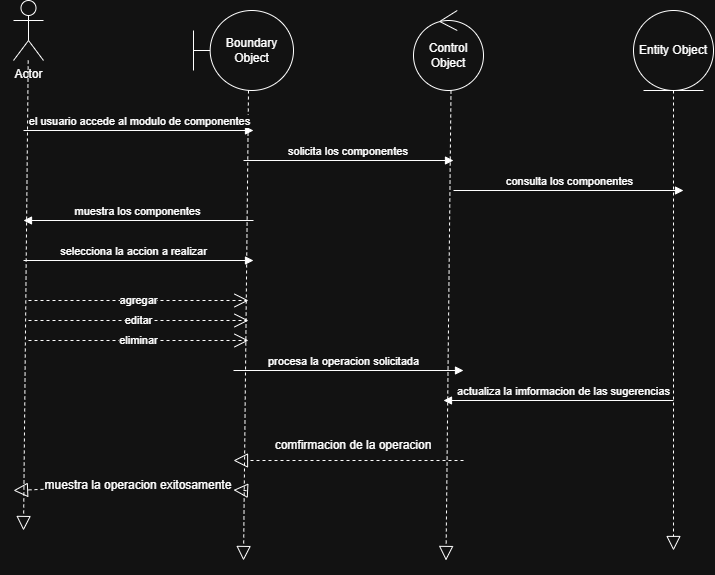

The diagram above was exported from draw.io. Its source (the exported page's mxGraphModel, read from the mxfile embedded in the PNG):
<mxGraphModel dx="956" dy="588" grid="1" gridSize="10" guides="1" tooltips="1" connect="1" arrows="1" fold="1" page="1" pageScale="1" pageWidth="827" pageHeight="1169" math="0" shadow="0">
  <root>
    <mxCell id="0" />
    <mxCell id="1" parent="0" />
    <mxCell id="wnWDGRodSTrKpM2u_nB_-1" parent="1" style="shape=umlActor;verticalLabelPosition=bottom;verticalAlign=top;html=1;" value="Actor" vertex="1">
      <mxGeometry height="60" width="30" x="40" y="30" as="geometry" />
    </mxCell>
    <mxCell id="wnWDGRodSTrKpM2u_nB_-2" parent="1" style="ellipse;shape=umlEntity;whiteSpace=wrap;html=1;" value="Entity Object" vertex="1">
      <mxGeometry height="80" width="80" x="660" y="40" as="geometry" />
    </mxCell>
    <mxCell id="wnWDGRodSTrKpM2u_nB_-3" parent="1" style="ellipse;shape=umlControl;whiteSpace=wrap;html=1;" value="Control Object" vertex="1">
      <mxGeometry height="80" width="70" x="440" y="40" as="geometry" />
    </mxCell>
    <mxCell id="wnWDGRodSTrKpM2u_nB_-4" parent="1" style="shape=umlBoundary;whiteSpace=wrap;html=1;" value="Boundary Object" vertex="1">
      <mxGeometry height="80" width="100" x="220" y="40" as="geometry" />
    </mxCell>
    <mxCell id="wnWDGRodSTrKpM2u_nB_-15" edge="1" parent="1" source="wnWDGRodSTrKpM2u_nB_-1" style="endArrow=block;dashed=1;endFill=0;endSize=12;html=1;rounded=0;" value="">
      <mxGeometry relative="1" width="160" as="geometry">
        <mxPoint x="330" y="320" as="sourcePoint" />
        <mxPoint x="50" y="560" as="targetPoint" />
      </mxGeometry>
    </mxCell>
    <mxCell id="wnWDGRodSTrKpM2u_nB_-17" edge="1" parent="1" style="endArrow=block;dashed=1;endFill=0;endSize=12;html=1;rounded=0;" value="">
      <mxGeometry relative="1" width="160" as="geometry">
        <mxPoint x="275" y="120" as="sourcePoint" />
        <mxPoint x="270" y="590" as="targetPoint" />
      </mxGeometry>
    </mxCell>
    <mxCell id="wnWDGRodSTrKpM2u_nB_-18" edge="1" parent="1" style="endArrow=block;dashed=1;endFill=0;endSize=12;html=1;rounded=0;" value="">
      <mxGeometry relative="1" width="160" as="geometry">
        <mxPoint x="477.5" y="120" as="sourcePoint" />
        <mxPoint x="472.5" y="590" as="targetPoint" />
      </mxGeometry>
    </mxCell>
    <mxCell id="wnWDGRodSTrKpM2u_nB_-19" edge="1" parent="1" source="wnWDGRodSTrKpM2u_nB_-2" style="endArrow=block;dashed=1;endFill=0;endSize=12;html=1;rounded=0;exitX=0.5;exitY=1;exitDx=0;exitDy=0;" value="">
      <mxGeometry relative="1" width="160" as="geometry">
        <mxPoint x="695" y="120" as="sourcePoint" />
        <mxPoint x="700" y="580" as="targetPoint" />
      </mxGeometry>
    </mxCell>
    <mxCell id="wnWDGRodSTrKpM2u_nB_-23" edge="1" parent="1" style="html=1;verticalAlign=bottom;endArrow=block;curved=0;rounded=0;" value="el usuario accede al modulo de componentes">
      <mxGeometry relative="1" width="80" as="geometry">
        <mxPoint x="50" y="160" as="sourcePoint" />
        <mxPoint x="280" y="160" as="targetPoint" />
      </mxGeometry>
    </mxCell>
    <mxCell id="wnWDGRodSTrKpM2u_nB_-24" edge="1" parent="1" style="html=1;verticalAlign=bottom;endArrow=block;curved=0;rounded=0;" value="muestra los componentes">
      <mxGeometry relative="1" width="80" as="geometry">
        <mxPoint x="280" y="250" as="sourcePoint" />
        <mxPoint x="50" y="250" as="targetPoint" />
      </mxGeometry>
    </mxCell>
    <mxCell id="wnWDGRodSTrKpM2u_nB_-25" edge="1" parent="1" style="html=1;verticalAlign=bottom;endArrow=block;curved=0;rounded=0;" value="solicita los componentes&amp;nbsp;">
      <mxGeometry relative="1" width="80" as="geometry">
        <mxPoint x="270" y="190" as="sourcePoint" />
        <mxPoint x="480" y="190" as="targetPoint" />
      </mxGeometry>
    </mxCell>
    <mxCell id="wnWDGRodSTrKpM2u_nB_-26" edge="1" parent="1" style="html=1;verticalAlign=bottom;endArrow=block;curved=0;rounded=0;" value="consulta los componentes">
      <mxGeometry relative="1" width="80" as="geometry">
        <mxPoint x="480" y="220" as="sourcePoint" />
        <mxPoint x="710" y="220" as="targetPoint" />
      </mxGeometry>
    </mxCell>
    <mxCell id="wnWDGRodSTrKpM2u_nB_-27" edge="1" parent="1" style="html=1;verticalAlign=bottom;endArrow=block;curved=0;rounded=0;" value="selecciona la accion a realizar">
      <mxGeometry relative="1" width="80" x="-0.0435" as="geometry">
        <mxPoint as="offset" />
        <mxPoint x="50" y="290" as="sourcePoint" />
        <mxPoint x="280" y="290" as="targetPoint" />
      </mxGeometry>
    </mxCell>
    <mxCell id="wnWDGRodSTrKpM2u_nB_-28" edge="1" parent="1" style="html=1;verticalAlign=bottom;endArrow=block;curved=0;rounded=0;" value="procesa la operacion solicitada">
      <mxGeometry relative="1" width="80" x="-0.0435" as="geometry">
        <mxPoint as="offset" />
        <mxPoint x="260" y="400" as="sourcePoint" />
        <mxPoint x="490" y="400" as="targetPoint" />
      </mxGeometry>
    </mxCell>
    <mxCell id="wnWDGRodSTrKpM2u_nB_-29" edge="1" parent="1" style="html=1;verticalAlign=bottom;endArrow=block;curved=0;rounded=0;" value="actualiza la imformacion de las sugerencias">
      <mxGeometry relative="1" width="80" x="-0.0435" as="geometry">
        <mxPoint as="offset" />
        <mxPoint x="700" y="430" as="sourcePoint" />
        <mxPoint x="470" y="430" as="targetPoint" />
      </mxGeometry>
    </mxCell>
    <mxCell id="wnWDGRodSTrKpM2u_nB_-30" edge="1" parent="1" style="endArrow=block;dashed=1;endFill=0;endSize=12;html=1;rounded=0;" value="">
      <mxGeometry relative="1" width="160" as="geometry">
        <mxPoint x="490" y="490" as="sourcePoint" />
        <mxPoint x="260" y="490" as="targetPoint" />
      </mxGeometry>
    </mxCell>
    <mxCell id="wnWDGRodSTrKpM2u_nB_-33" edge="1" parent="1" source="wnWDGRodSTrKpM2u_nB_-36" style="endArrow=block;dashed=1;endFill=0;endSize=12;html=1;rounded=0;" value="">
      <mxGeometry relative="1" width="160" as="geometry">
        <mxPoint x="270" y="520" as="sourcePoint" />
        <mxPoint x="40" y="520" as="targetPoint" />
      </mxGeometry>
    </mxCell>
    <mxCell id="wnWDGRodSTrKpM2u_nB_-35" parent="1" style="text;html=1;whiteSpace=wrap;strokeColor=none;fillColor=none;align=center;verticalAlign=middle;rounded=0;" value="comfirmacion de la operacion" vertex="1">
      <mxGeometry height="30" width="180" x="290" y="460" as="geometry" />
    </mxCell>
    <mxCell id="9st0xsj5lDyUGLp_vqTv-1" edge="1" parent="1" style="endArrow=open;endSize=12;dashed=1;html=1;rounded=0;" value="agregar">
      <mxGeometry relative="1" width="160" as="geometry">
        <mxPoint x="55" y="330" as="sourcePoint" />
        <mxPoint x="275" y="330" as="targetPoint" />
      </mxGeometry>
    </mxCell>
    <mxCell id="9st0xsj5lDyUGLp_vqTv-2" edge="1" parent="1" style="endArrow=open;endSize=12;dashed=1;html=1;rounded=0;" value="editar">
      <mxGeometry relative="1" width="160" as="geometry">
        <mxPoint x="55" y="350" as="sourcePoint" />
        <mxPoint x="275" y="350" as="targetPoint" />
      </mxGeometry>
    </mxCell>
    <mxCell id="9st0xsj5lDyUGLp_vqTv-3" edge="1" parent="1" style="endArrow=open;endSize=12;dashed=1;html=1;rounded=0;" value="eliminar">
      <mxGeometry relative="1" width="160" as="geometry">
        <mxPoint x="55" y="370" as="sourcePoint" />
        <mxPoint x="275" y="370" as="targetPoint" />
      </mxGeometry>
    </mxCell>
    <mxCell id="9st0xsj5lDyUGLp_vqTv-4" edge="1" parent="1" style="endArrow=block;dashed=1;endFill=0;endSize=12;html=1;rounded=0;" target="wnWDGRodSTrKpM2u_nB_-36" value="">
      <mxGeometry relative="1" width="160" as="geometry">
        <mxPoint x="270" y="520" as="sourcePoint" />
        <mxPoint x="40" y="520" as="targetPoint" />
      </mxGeometry>
    </mxCell>
    <mxCell id="wnWDGRodSTrKpM2u_nB_-36" parent="1" style="text;html=1;whiteSpace=wrap;strokeColor=none;fillColor=none;align=center;verticalAlign=middle;rounded=0;" value="muestra la operacion exitosamente" vertex="1">
      <mxGeometry height="30" width="190" x="70" y="500" as="geometry" />
    </mxCell>
  </root>
</mxGraphModel>